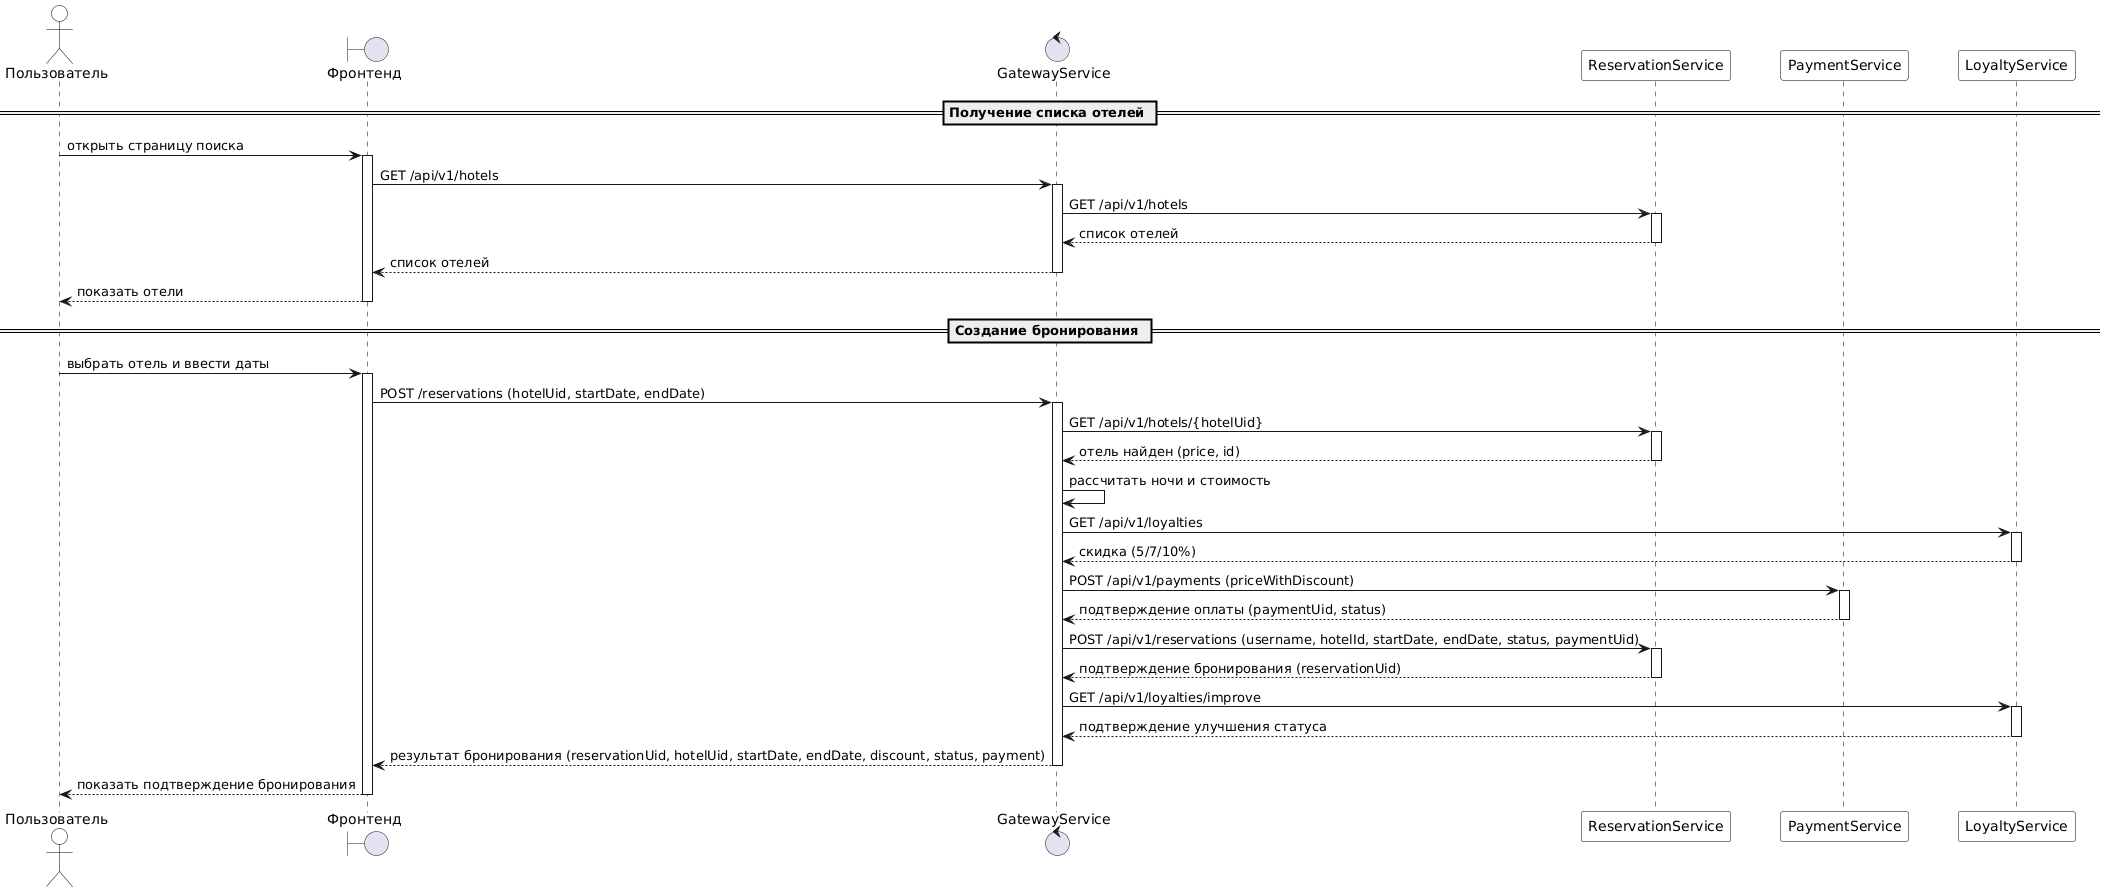

The diagram above was rendered by PlantUML. Its source (embedded in the PNG):
@startuml
skinparam ParticipantPadding 20
skinparam Shadowing false
skinparam SequenceLifeLineBorderColor black
skinparam SequenceLifeLineBackgroundColor #f8f8f8
skinparam sequence {
    LifeLineStrategy solid
    ParticipantBorderColor black
    ParticipantBackgroundColor #ffffff
    ActorBorderColor black
    ActorBackgroundColor #ffffff
    BoxBorderColor #000000
    BoxBackgroundColor #eeeeee
}

actor "Пользователь" as user
boundary "Фронтенд" as frontend
control "GatewayService" as gateway
participant "ReservationService" as reservation
participant "PaymentService" as payment
participant "LoyaltyService" as loyalty

== Получение списка отелей ==
user -> frontend: открыть страницу поиска
activate frontend
frontend -> gateway: GET /api/v1/hotels
activate gateway
gateway -> reservation: GET /api/v1/hotels
activate reservation
reservation --> gateway: список отелей
deactivate reservation
gateway --> frontend: список отелей
deactivate gateway
frontend --> user: показать отели
deactivate frontend

== Создание бронирования ==
user -> frontend: выбрать отель и ввести даты
activate frontend
frontend -> gateway: POST /reservations (hotelUid, startDate, endDate)
activate gateway

gateway -> reservation: GET /api/v1/hotels/{hotelUid}
activate reservation
reservation --> gateway: отель найден (price, id)
deactivate reservation

gateway -> gateway: рассчитать ночи и стоимость

gateway -> loyalty: GET /api/v1/loyalties
activate loyalty
loyalty --> gateway: скидка (5/7/10%)
deactivate loyalty

gateway -> payment: POST /api/v1/payments (priceWithDiscount)
activate payment
payment --> gateway: подтверждение оплаты (paymentUid, status)
deactivate payment

gateway -> reservation: POST /api/v1/reservations (username, hotelId, startDate, endDate, status, paymentUid)
activate reservation
reservation --> gateway: подтверждение бронирования (reservationUid)
deactivate reservation

gateway -> loyalty: GET /api/v1/loyalties/improve
activate loyalty
loyalty --> gateway: подтверждение улучшения статуса
deactivate loyalty

gateway --> frontend: результат бронирования (reservationUid, hotelUid, startDate, endDate, discount, status, payment)
deactivate gateway

frontend --> user: показать подтверждение бронирования
deactivate frontend
@enduml